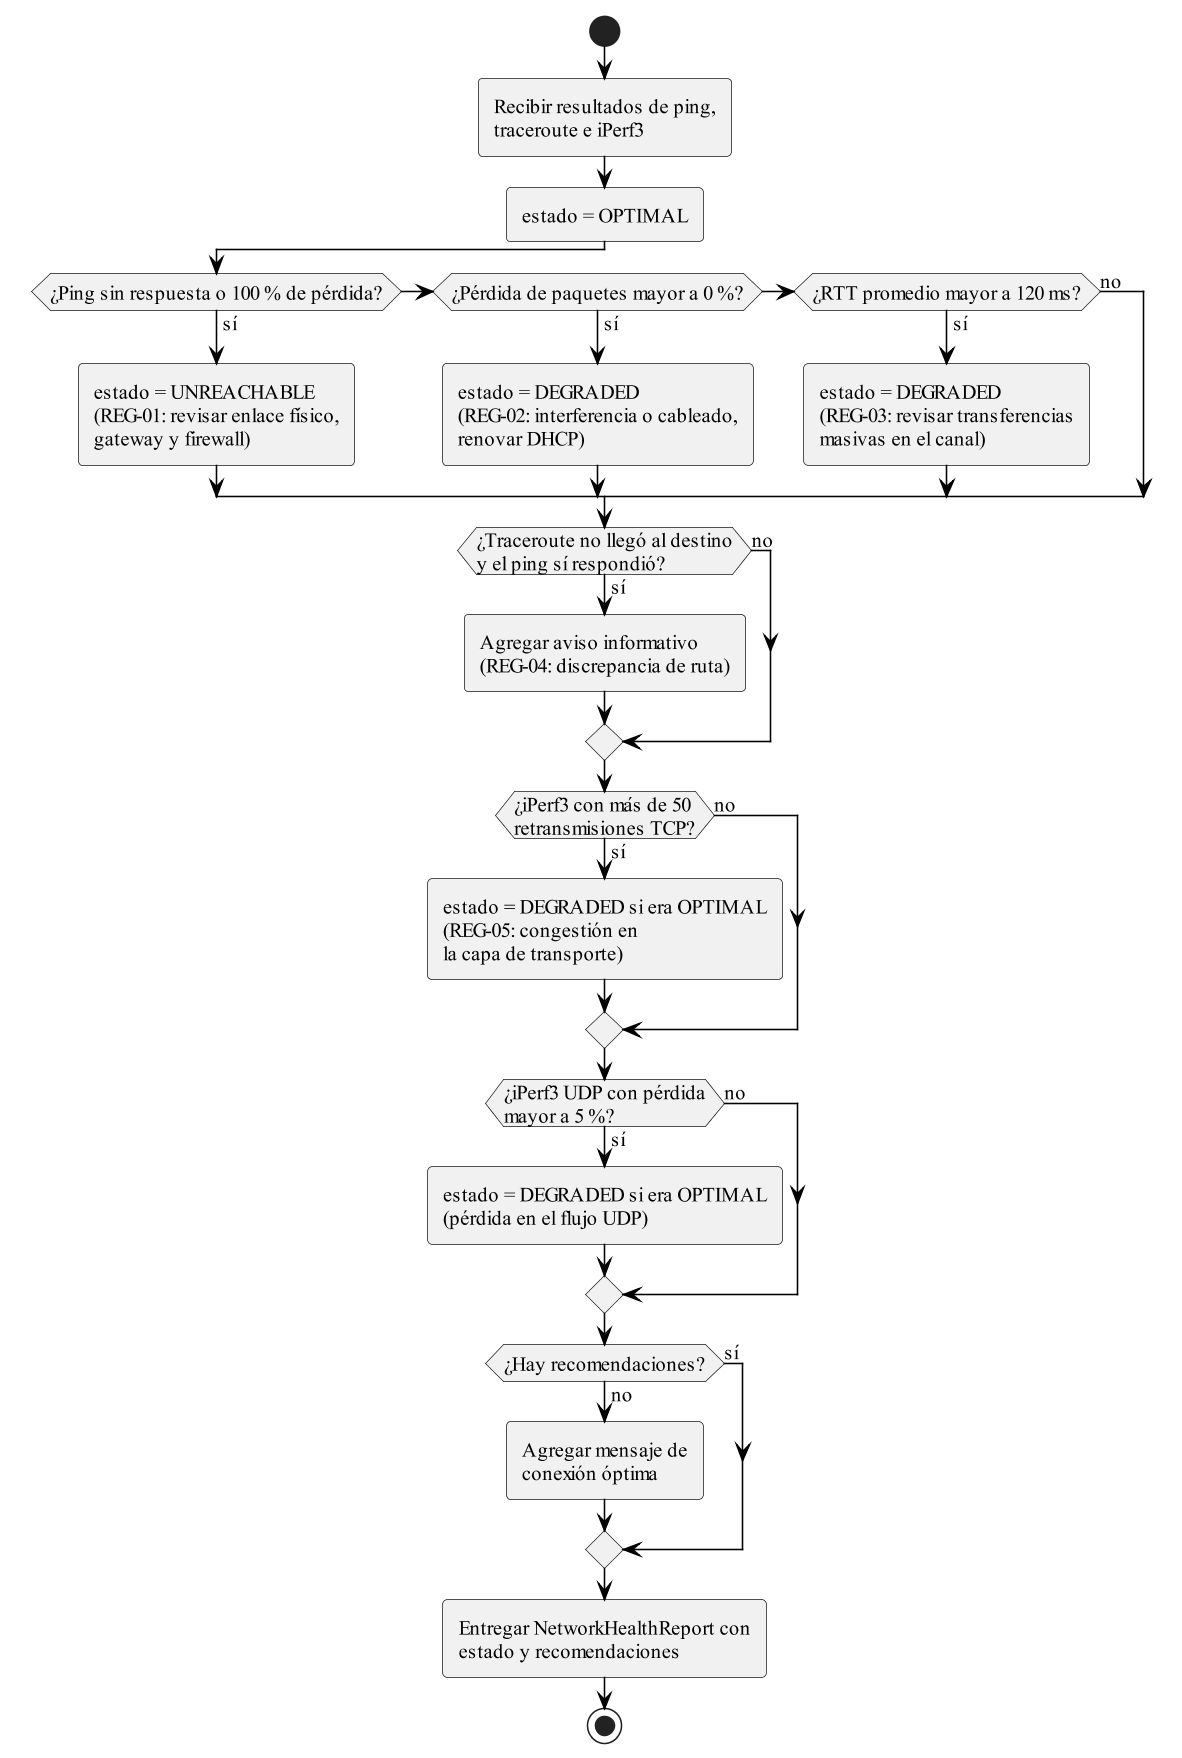

The diagram above was rendered by PlantUML. Its source (embedded in the PNG):
@startuml actividad_motor
skinparamlocked dpi 150
' Diagrama de actividad: reglas del motor de diagnóstico (Tabla 3.4, REG-01 a REG-05,
' más la regla de pérdida UDP implementada en diagnostics.py)
!include estilo.iuml

start
:Recibir resultados de ping,
traceroute e iPerf3;
:estado = OPTIMAL;
if (¿Ping sin respuesta o 100 % de pérdida?) then (sí)
  :estado = UNREACHABLE
  (REG-01: revisar enlace físico,
  gateway y firewall);
elseif (¿Pérdida de paquetes mayor a 0 %?) then (sí)
  :estado = DEGRADED
  (REG-02: interferencia o cableado,
  renovar DHCP);
elseif (¿RTT promedio mayor a 120 ms?) then (sí)
  :estado = DEGRADED
  (REG-03: revisar transferencias
  masivas en el canal);
else (no)
endif
if (¿Traceroute no llegó al destino\ny el ping sí respondió?) then (sí)
  :Agregar aviso informativo
  (REG-04: discrepancia de ruta);
else (no)
endif
if (¿iPerf3 con más de 50\nretransmisiones TCP?) then (sí)
  :estado = DEGRADED si era OPTIMAL
  (REG-05: congestión en
  la capa de transporte);
else (no)
endif
if (¿iPerf3 UDP con pérdida\nmayor a 5 %?) then (sí)
  :estado = DEGRADED si era OPTIMAL
  (pérdida en el flujo UDP);
else (no)
endif
if (¿Hay recomendaciones?) then (no)
  :Agregar mensaje de
  conexión óptima;
else (sí)
endif
:Entregar NetworkHealthReport con
estado y recomendaciones;
stop
@enduml